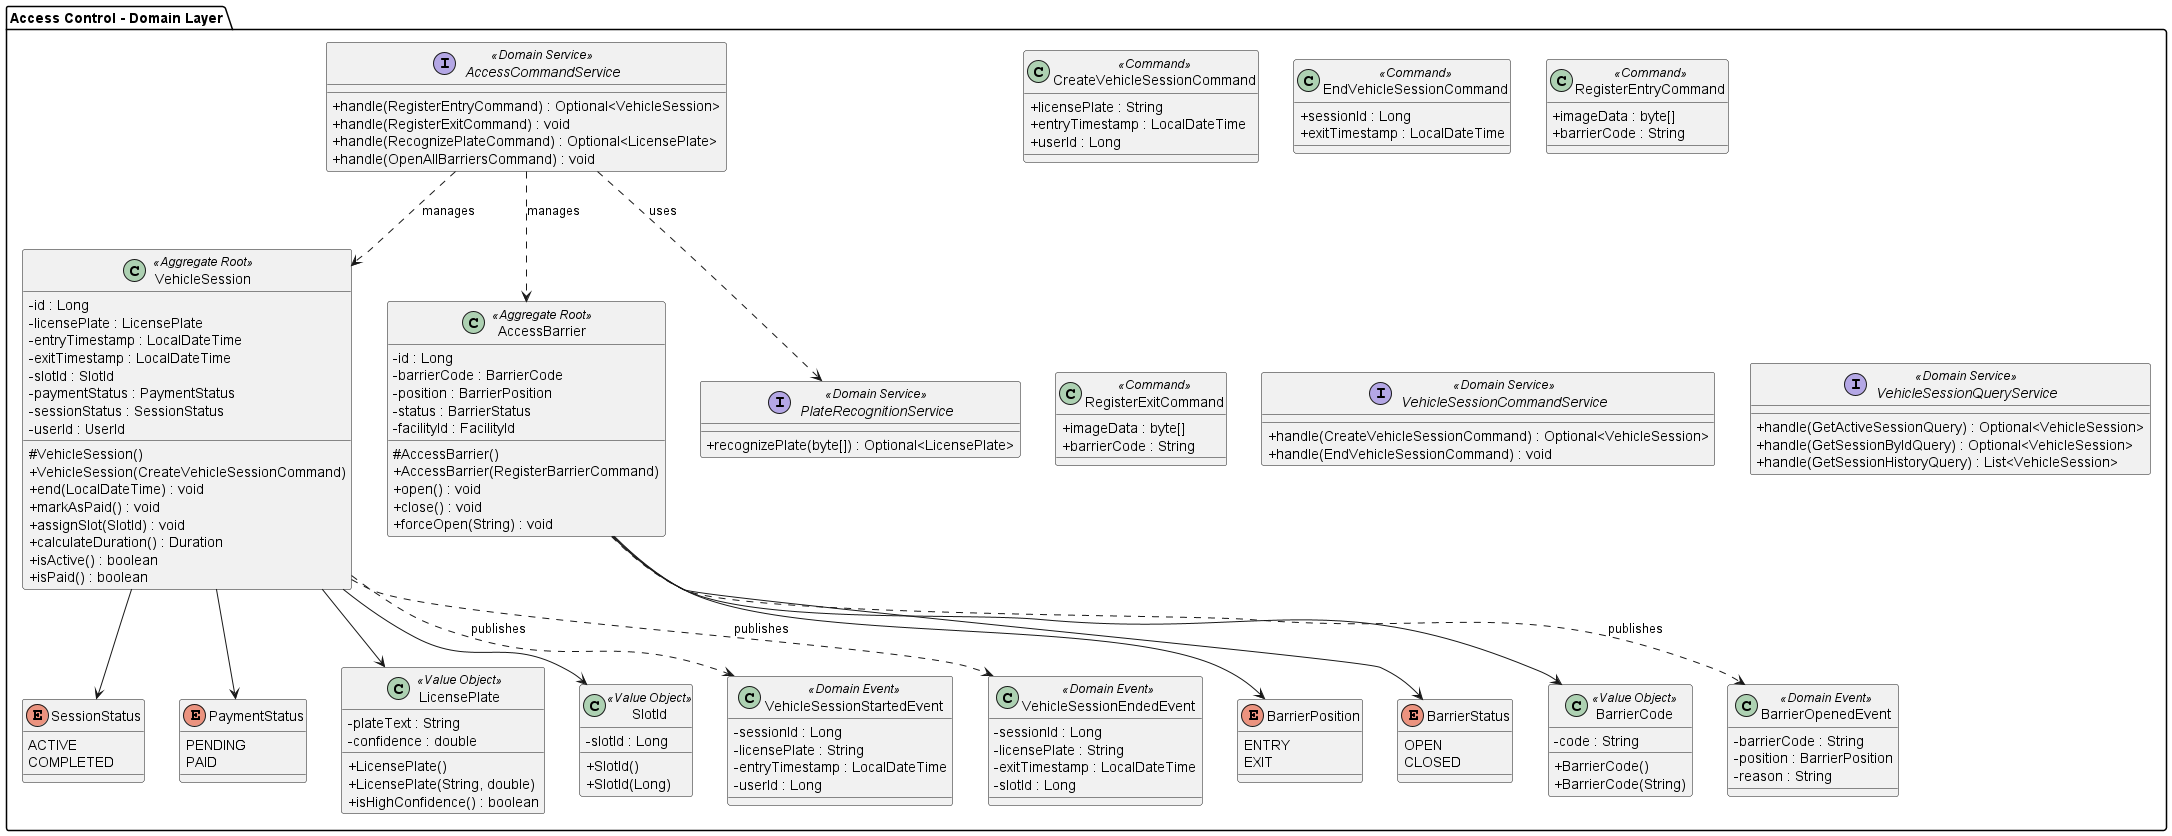

The diagram above was rendered by PlantUML. Its source (embedded in the PNG):
@startuml
skinparam classAttributeIconSize 0

package "Access Control - Domain Layer" {

    enum SessionStatus {
        ACTIVE
        COMPLETED
    }

    enum PaymentStatus {
        PENDING
        PAID
    }

    enum BarrierPosition {
        ENTRY
        EXIT
    }

    enum BarrierStatus {
        OPEN
        CLOSED
    }

    class LicensePlate <<Value Object>> {
        - plateText : String
        - confidence : double
        + LicensePlate()
        + LicensePlate(String, double)
        + isHighConfidence() : boolean
    }

    class SlotId <<Value Object>> {
        - slotId : Long
        + SlotId()
        + SlotId(Long)
    }

    class BarrierCode <<Value Object>> {
        - code : String
        + BarrierCode()
        + BarrierCode(String)
    }

    class VehicleSession <<Aggregate Root>> {
        - id : Long
        - licensePlate : LicensePlate
        - entryTimestamp : LocalDateTime
        - exitTimestamp : LocalDateTime
        - slotId : SlotId
        - paymentStatus : PaymentStatus
        - sessionStatus : SessionStatus
        - userId : UserId
        # VehicleSession()
        + VehicleSession(CreateVehicleSessionCommand)
        + end(LocalDateTime) : void
        + markAsPaid() : void
        + assignSlot(SlotId) : void
        + calculateDuration() : Duration
        + isActive() : boolean
        + isPaid() : boolean
    }

    class AccessBarrier <<Aggregate Root>> {
        - id : Long
        - barrierCode : BarrierCode
        - position : BarrierPosition
        - status : BarrierStatus
        - facilityId : FacilityId
        # AccessBarrier()
        + AccessBarrier(RegisterBarrierCommand)
        + open() : void
        + close() : void
        + forceOpen(String) : void
    }

    class CreateVehicleSessionCommand <<Command>> {
        + licensePlate : String
        + entryTimestamp : LocalDateTime
        + userId : Long
    }

    class EndVehicleSessionCommand <<Command>> {
        + sessionId : Long
        + exitTimestamp : LocalDateTime
    }

    class RegisterEntryCommand <<Command>> {
        + imageData : byte[]
        + barrierCode : String
    }

    class RegisterExitCommand <<Command>> {
        + imageData : byte[]
        + barrierCode : String
    }

    class VehicleSessionStartedEvent <<Domain Event>> {
        - sessionId : Long
        - licensePlate : String
        - entryTimestamp : LocalDateTime
        - userId : Long
    }

    class VehicleSessionEndedEvent <<Domain Event>> {
        - sessionId : Long
        - licensePlate : String
        - exitTimestamp : LocalDateTime
        - slotId : Long
    }

    class BarrierOpenedEvent <<Domain Event>> {
        - barrierCode : String
        - position : BarrierPosition
        - reason : String
    }

    interface PlateRecognitionService <<Domain Service>> {
        + recognizePlate(byte[]) : Optional<LicensePlate>
    }

    interface AccessCommandService <<Domain Service>> {
        + handle(RegisterEntryCommand) : Optional<VehicleSession>
        + handle(RegisterExitCommand) : void
        + handle(RecognizePlateCommand) : Optional<LicensePlate>
        + handle(OpenAllBarriersCommand) : void
    }

    interface VehicleSessionCommandService <<Domain Service>> {
        + handle(CreateVehicleSessionCommand) : Optional<VehicleSession>
        + handle(EndVehicleSessionCommand) : void
    }

    interface VehicleSessionQueryService <<Domain Service>> {
        + handle(GetActiveSessionQuery) : Optional<VehicleSession>
        + handle(GetSessionByIdQuery) : Optional<VehicleSession>
        + handle(GetSessionHistoryQuery) : List<VehicleSession>
    }

    VehicleSession --> LicensePlate
    VehicleSession --> SessionStatus
    VehicleSession --> PaymentStatus
    VehicleSession --> SlotId
    VehicleSession ..> VehicleSessionStartedEvent : publishes
    VehicleSession ..> VehicleSessionEndedEvent : publishes

    AccessBarrier --> BarrierCode
    AccessBarrier --> BarrierPosition
    AccessBarrier --> BarrierStatus
    AccessBarrier ..> BarrierOpenedEvent : publishes

    AccessCommandService ..> PlateRecognitionService : uses
    AccessCommandService ..> VehicleSession : manages
    AccessCommandService ..> AccessBarrier : manages
}
@enduml